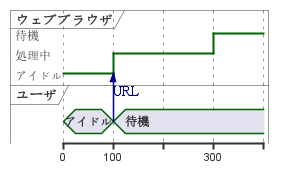

The diagram above was rendered by PlantUML. Its source (embedded in the PNG):
@startuml
robust "ウェブブラウザ" as WB
concise "ユーザ" as WU

@0
WU is アイドル
WB is アイドル

@100
WU -> WB : URL
WU is 待機
WB is 処理中

@300
WB is 待機
@enduml